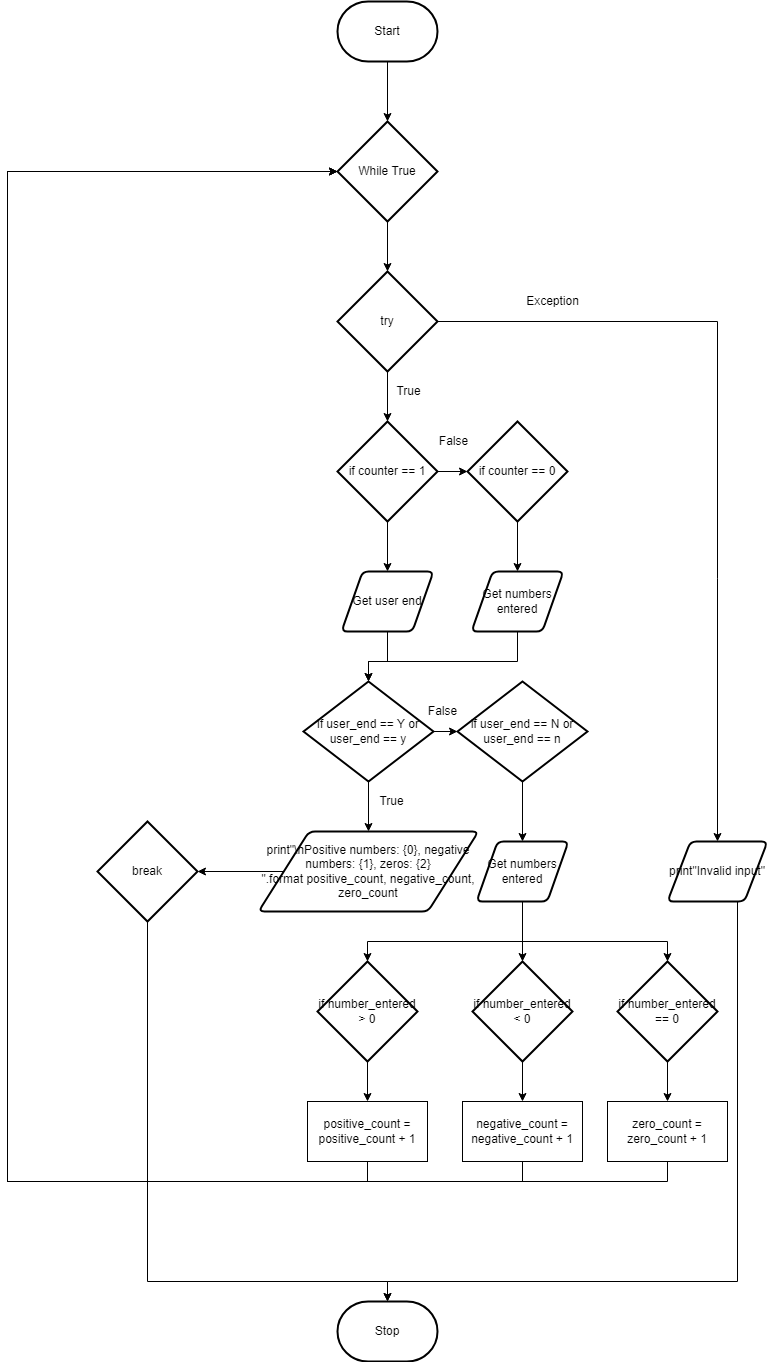

The diagram above was exported from draw.io. Its source (the exported page's mxGraphModel, read from the mxfile embedded in the PNG):
<mxGraphModel dx="1074" dy="1918" grid="1" gridSize="10" guides="1" tooltips="1" connect="1" arrows="1" fold="1" page="1" pageScale="1" pageWidth="827" pageHeight="1169" math="0" shadow="0">
  <root>
    <mxCell id="0" />
    <mxCell id="1" parent="0" />
    <mxCell id="124" style="edgeStyle=orthogonalEdgeStyle;rounded=0;html=1;entryX=0.5;entryY=0;entryDx=0;entryDy=0;entryPerimeter=0;" edge="1" parent="1" source="5" target="80">
      <mxGeometry relative="1" as="geometry" />
    </mxCell>
    <mxCell id="5" value="Start" style="strokeWidth=2;html=1;shape=mxgraph.flowchart.terminator;whiteSpace=wrap;" parent="1" vertex="1">
      <mxGeometry x="380" y="-250" width="100" height="60" as="geometry" />
    </mxCell>
    <mxCell id="11" value="Stop" style="strokeWidth=2;html=1;shape=mxgraph.flowchart.terminator;whiteSpace=wrap;" parent="1" vertex="1">
      <mxGeometry x="380" y="1050" width="100" height="60" as="geometry" />
    </mxCell>
    <mxCell id="115" style="edgeStyle=orthogonalEdgeStyle;rounded=0;html=1;entryX=1;entryY=0.5;entryDx=0;entryDy=0;entryPerimeter=0;" edge="1" parent="1" source="23" target="113">
      <mxGeometry relative="1" as="geometry" />
    </mxCell>
    <mxCell id="23" value="print&lt;span&gt;&quot;\nPositive numbers: {0}, negative numbers: {1}, zeros: {2} &quot;.format&lt;/span&gt;&lt;span&gt;&amp;nbsp;positive_count, negative_count, zero_count&lt;/span&gt;&lt;span&gt;&lt;br&gt;&lt;/span&gt;" style="shape=parallelogram;html=1;strokeWidth=2;perimeter=parallelogramPerimeter;whiteSpace=wrap;rounded=1;arcSize=12;size=0.23;" parent="1" vertex="1">
      <mxGeometry x="301" y="580" width="220" height="80" as="geometry" />
    </mxCell>
    <mxCell id="100" style="edgeStyle=orthogonalEdgeStyle;rounded=0;html=1;entryX=0.5;entryY=0;entryDx=0;entryDy=0;entryPerimeter=0;" edge="1" parent="1" source="24" target="82">
      <mxGeometry relative="1" as="geometry">
        <Array as="points">
          <mxPoint x="430" y="410" />
          <mxPoint x="411" y="410" />
        </Array>
      </mxGeometry>
    </mxCell>
    <mxCell id="24" value="Get user end" style="shape=parallelogram;html=1;strokeWidth=2;perimeter=parallelogramPerimeter;whiteSpace=wrap;rounded=1;arcSize=12;size=0.23;" parent="1" vertex="1">
      <mxGeometry x="384" y="320" width="92" height="60" as="geometry" />
    </mxCell>
    <mxCell id="52" value="False" style="text;html=1;resizable=0;autosize=1;align=center;verticalAlign=middle;points=[];fillColor=none;strokeColor=none;rounded=0;" parent="1" vertex="1">
      <mxGeometry x="471" y="180" width="50" height="20" as="geometry" />
    </mxCell>
    <mxCell id="53" value="True" style="text;html=1;resizable=0;autosize=1;align=center;verticalAlign=middle;points=[];fillColor=none;strokeColor=none;rounded=0;" parent="1" vertex="1">
      <mxGeometry x="431" y="130" width="40" height="20" as="geometry" />
    </mxCell>
    <mxCell id="94" style="edgeStyle=orthogonalEdgeStyle;html=1;entryX=0.5;entryY=0;entryDx=0;entryDy=0;rounded=0;" edge="1" parent="1" source="72" target="93">
      <mxGeometry relative="1" as="geometry" />
    </mxCell>
    <mxCell id="95" style="edgeStyle=orthogonalEdgeStyle;rounded=0;html=1;entryX=0.5;entryY=0;entryDx=0;entryDy=0;entryPerimeter=0;" edge="1" parent="1" source="72" target="73">
      <mxGeometry relative="1" as="geometry" />
    </mxCell>
    <mxCell id="72" value="try" style="strokeWidth=2;html=1;shape=mxgraph.flowchart.decision;whiteSpace=wrap;" vertex="1" parent="1">
      <mxGeometry x="380" y="20" width="100" height="100" as="geometry" />
    </mxCell>
    <mxCell id="96" style="edgeStyle=orthogonalEdgeStyle;rounded=0;html=1;entryX=0;entryY=0.5;entryDx=0;entryDy=0;entryPerimeter=0;" edge="1" parent="1" source="73" target="76">
      <mxGeometry relative="1" as="geometry" />
    </mxCell>
    <mxCell id="98" style="edgeStyle=orthogonalEdgeStyle;rounded=0;html=1;entryX=0.5;entryY=0;entryDx=0;entryDy=0;" edge="1" parent="1" source="73" target="24">
      <mxGeometry relative="1" as="geometry" />
    </mxCell>
    <mxCell id="73" value="if counter == 1" style="strokeWidth=2;html=1;shape=mxgraph.flowchart.decision;whiteSpace=wrap;" vertex="1" parent="1">
      <mxGeometry x="380" y="170" width="100" height="100" as="geometry" />
    </mxCell>
    <mxCell id="97" style="edgeStyle=orthogonalEdgeStyle;rounded=0;html=1;entryX=0.5;entryY=0;entryDx=0;entryDy=0;" edge="1" parent="1" source="76" target="79">
      <mxGeometry relative="1" as="geometry" />
    </mxCell>
    <mxCell id="76" value="if counter == 0" style="strokeWidth=2;html=1;shape=mxgraph.flowchart.decision;whiteSpace=wrap;" vertex="1" parent="1">
      <mxGeometry x="510" y="170" width="100" height="100" as="geometry" />
    </mxCell>
    <mxCell id="99" style="edgeStyle=orthogonalEdgeStyle;rounded=0;html=1;entryX=0.5;entryY=0;entryDx=0;entryDy=0;entryPerimeter=0;" edge="1" parent="1" source="79" target="82">
      <mxGeometry relative="1" as="geometry">
        <Array as="points">
          <mxPoint x="560" y="410" />
          <mxPoint x="411" y="410" />
        </Array>
      </mxGeometry>
    </mxCell>
    <mxCell id="79" value="Get numbers entered" style="shape=parallelogram;html=1;strokeWidth=2;perimeter=parallelogramPerimeter;whiteSpace=wrap;rounded=1;arcSize=12;size=0.23;" vertex="1" parent="1">
      <mxGeometry x="514" y="320" width="92" height="60" as="geometry" />
    </mxCell>
    <mxCell id="123" style="edgeStyle=orthogonalEdgeStyle;rounded=0;html=1;entryX=0.5;entryY=0;entryDx=0;entryDy=0;entryPerimeter=0;" edge="1" parent="1" source="80" target="72">
      <mxGeometry relative="1" as="geometry" />
    </mxCell>
    <mxCell id="80" value="While True" style="strokeWidth=2;html=1;shape=mxgraph.flowchart.decision;whiteSpace=wrap;" vertex="1" parent="1">
      <mxGeometry x="380" y="-130" width="100" height="100" as="geometry" />
    </mxCell>
    <mxCell id="102" style="edgeStyle=orthogonalEdgeStyle;rounded=0;html=1;entryX=0;entryY=0.5;entryDx=0;entryDy=0;entryPerimeter=0;" edge="1" parent="1" source="82" target="85">
      <mxGeometry relative="1" as="geometry" />
    </mxCell>
    <mxCell id="104" style="edgeStyle=orthogonalEdgeStyle;rounded=0;html=1;entryX=0.5;entryY=0;entryDx=0;entryDy=0;" edge="1" parent="1" source="82" target="23">
      <mxGeometry relative="1" as="geometry" />
    </mxCell>
    <mxCell id="82" value="if user_end == Y or user_end == y" style="strokeWidth=2;html=1;shape=mxgraph.flowchart.decision;whiteSpace=wrap;" vertex="1" parent="1">
      <mxGeometry x="346" y="430" width="130" height="100" as="geometry" />
    </mxCell>
    <mxCell id="108" style="edgeStyle=orthogonalEdgeStyle;rounded=0;html=1;entryX=0.5;entryY=0;entryDx=0;entryDy=0;" edge="1" parent="1" source="83" target="87">
      <mxGeometry relative="1" as="geometry" />
    </mxCell>
    <mxCell id="83" value="if number_entered &amp;gt; 0" style="strokeWidth=2;html=1;shape=mxgraph.flowchart.decision;whiteSpace=wrap;" vertex="1" parent="1">
      <mxGeometry x="360" y="710" width="100" height="100" as="geometry" />
    </mxCell>
    <mxCell id="103" style="edgeStyle=orthogonalEdgeStyle;rounded=0;html=1;entryX=0.5;entryY=0;entryDx=0;entryDy=0;" edge="1" parent="1" source="85" target="86">
      <mxGeometry relative="1" as="geometry" />
    </mxCell>
    <mxCell id="85" value="if user_end == N or user_end == n" style="strokeWidth=2;html=1;shape=mxgraph.flowchart.decision;whiteSpace=wrap;" vertex="1" parent="1">
      <mxGeometry x="500" y="430" width="130" height="100" as="geometry" />
    </mxCell>
    <mxCell id="117" style="edgeStyle=orthogonalEdgeStyle;rounded=0;html=1;entryX=0.5;entryY=0;entryDx=0;entryDy=0;entryPerimeter=0;" edge="1" parent="1" source="86" target="83">
      <mxGeometry relative="1" as="geometry">
        <Array as="points">
          <mxPoint x="565" y="690" />
          <mxPoint x="410" y="690" />
        </Array>
      </mxGeometry>
    </mxCell>
    <mxCell id="118" style="edgeStyle=orthogonalEdgeStyle;rounded=0;html=1;entryX=0.5;entryY=0;entryDx=0;entryDy=0;entryPerimeter=0;" edge="1" parent="1" source="86" target="89">
      <mxGeometry relative="1" as="geometry" />
    </mxCell>
    <mxCell id="119" style="edgeStyle=orthogonalEdgeStyle;rounded=0;html=1;entryX=0.5;entryY=0;entryDx=0;entryDy=0;entryPerimeter=0;" edge="1" parent="1" source="86" target="91">
      <mxGeometry relative="1" as="geometry">
        <Array as="points">
          <mxPoint x="565" y="690" />
          <mxPoint x="710" y="690" />
        </Array>
      </mxGeometry>
    </mxCell>
    <mxCell id="86" value="Get numbers entered" style="shape=parallelogram;html=1;strokeWidth=2;perimeter=parallelogramPerimeter;whiteSpace=wrap;rounded=1;arcSize=12;size=0.23;" vertex="1" parent="1">
      <mxGeometry x="519" y="590" width="92" height="60" as="geometry" />
    </mxCell>
    <mxCell id="120" style="edgeStyle=orthogonalEdgeStyle;rounded=0;html=1;entryX=0;entryY=0.5;entryDx=0;entryDy=0;entryPerimeter=0;" edge="1" parent="1" source="87" target="80">
      <mxGeometry relative="1" as="geometry">
        <Array as="points">
          <mxPoint x="410" y="930" />
          <mxPoint x="50" y="930" />
          <mxPoint x="50" y="-80" />
        </Array>
      </mxGeometry>
    </mxCell>
    <mxCell id="87" value="positive_count = positive_count + 1" style="rounded=0;whiteSpace=wrap;html=1;" vertex="1" parent="1">
      <mxGeometry x="350" y="850" width="120" height="60" as="geometry" />
    </mxCell>
    <mxCell id="109" style="edgeStyle=orthogonalEdgeStyle;rounded=0;html=1;entryX=0.5;entryY=0;entryDx=0;entryDy=0;" edge="1" parent="1" source="89" target="90">
      <mxGeometry relative="1" as="geometry" />
    </mxCell>
    <mxCell id="89" value="if number_entered &amp;lt; 0" style="strokeWidth=2;html=1;shape=mxgraph.flowchart.decision;whiteSpace=wrap;" vertex="1" parent="1">
      <mxGeometry x="515" y="710" width="100" height="100" as="geometry" />
    </mxCell>
    <mxCell id="121" style="edgeStyle=orthogonalEdgeStyle;rounded=0;html=1;" edge="1" parent="1" source="90">
      <mxGeometry relative="1" as="geometry">
        <mxPoint x="380" y="-80" as="targetPoint" />
        <Array as="points">
          <mxPoint x="565" y="930" />
          <mxPoint x="50" y="930" />
          <mxPoint x="50" y="-80" />
        </Array>
      </mxGeometry>
    </mxCell>
    <mxCell id="90" value="negative_count = negative_count + 1" style="rounded=0;whiteSpace=wrap;html=1;" vertex="1" parent="1">
      <mxGeometry x="505" y="850" width="120" height="60" as="geometry" />
    </mxCell>
    <mxCell id="110" style="edgeStyle=orthogonalEdgeStyle;rounded=0;html=1;entryX=0.5;entryY=0;entryDx=0;entryDy=0;" edge="1" parent="1" source="91" target="92">
      <mxGeometry relative="1" as="geometry" />
    </mxCell>
    <mxCell id="91" value="if number_entered == 0" style="strokeWidth=2;html=1;shape=mxgraph.flowchart.decision;whiteSpace=wrap;" vertex="1" parent="1">
      <mxGeometry x="660" y="710" width="100" height="100" as="geometry" />
    </mxCell>
    <mxCell id="122" style="edgeStyle=orthogonalEdgeStyle;rounded=0;html=1;entryX=0;entryY=0.5;entryDx=0;entryDy=0;entryPerimeter=0;" edge="1" parent="1" source="92" target="80">
      <mxGeometry relative="1" as="geometry">
        <Array as="points">
          <mxPoint x="710" y="930" />
          <mxPoint x="50" y="930" />
          <mxPoint x="50" y="-80" />
        </Array>
      </mxGeometry>
    </mxCell>
    <mxCell id="92" value="zero_count = zero_count + 1" style="rounded=0;whiteSpace=wrap;html=1;" vertex="1" parent="1">
      <mxGeometry x="650" y="850" width="120" height="60" as="geometry" />
    </mxCell>
    <mxCell id="114" style="edgeStyle=orthogonalEdgeStyle;rounded=0;html=1;entryX=0.5;entryY=0;entryDx=0;entryDy=0;entryPerimeter=0;" edge="1" parent="1" source="93" target="11">
      <mxGeometry relative="1" as="geometry">
        <Array as="points">
          <mxPoint x="780" y="1030" />
          <mxPoint x="430" y="1030" />
        </Array>
      </mxGeometry>
    </mxCell>
    <mxCell id="93" value="print&quot;Invalid input&quot;" style="shape=parallelogram;html=1;strokeWidth=2;perimeter=parallelogramPerimeter;whiteSpace=wrap;rounded=1;arcSize=12;size=0.23;" vertex="1" parent="1">
      <mxGeometry x="710" y="590" width="100" height="60" as="geometry" />
    </mxCell>
    <mxCell id="101" value="False" style="text;html=1;resizable=0;autosize=1;align=center;verticalAlign=middle;points=[];fillColor=none;strokeColor=none;rounded=0;" vertex="1" parent="1">
      <mxGeometry x="460" y="450" width="50" height="20" as="geometry" />
    </mxCell>
    <mxCell id="105" value="True" style="text;html=1;resizable=0;autosize=1;align=center;verticalAlign=middle;points=[];fillColor=none;strokeColor=none;rounded=0;" vertex="1" parent="1">
      <mxGeometry x="414" y="540" width="40" height="20" as="geometry" />
    </mxCell>
    <mxCell id="116" style="edgeStyle=orthogonalEdgeStyle;rounded=0;html=1;entryX=0.5;entryY=0;entryDx=0;entryDy=0;entryPerimeter=0;" edge="1" parent="1" source="113" target="11">
      <mxGeometry relative="1" as="geometry">
        <Array as="points">
          <mxPoint x="190" y="1030" />
          <mxPoint x="430" y="1030" />
        </Array>
      </mxGeometry>
    </mxCell>
    <mxCell id="113" value="break" style="strokeWidth=2;html=1;shape=mxgraph.flowchart.decision;whiteSpace=wrap;" vertex="1" parent="1">
      <mxGeometry x="140" y="570" width="100" height="100" as="geometry" />
    </mxCell>
    <mxCell id="125" value="Exception" style="text;html=1;resizable=0;autosize=1;align=center;verticalAlign=middle;points=[];fillColor=none;strokeColor=none;rounded=0;" vertex="1" parent="1">
      <mxGeometry x="560" y="40" width="70" height="20" as="geometry" />
    </mxCell>
  </root>
</mxGraphModel>